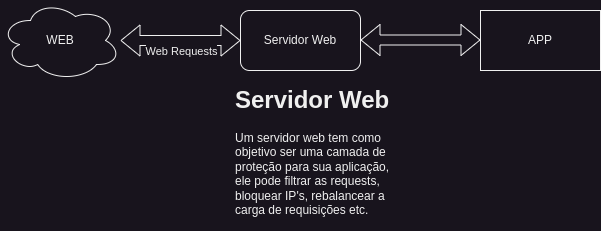

The diagram above was exported from draw.io. Its source (the exported page's mxGraphModel, read from the mxfile embedded in the PNG):
<mxGraphModel dx="880" dy="531" grid="1" gridSize="10" guides="1" tooltips="1" connect="1" arrows="1" fold="1" page="1" pageScale="1" pageWidth="827" pageHeight="1169" math="0" shadow="0">
  <root>
    <mxCell id="0" />
    <mxCell id="1" parent="0" />
    <mxCell id="gUT0R-rPgReIwJh3_NBQ-2" value="APP" style="rounded=0;whiteSpace=wrap;html=1;" vertex="1" parent="1">
      <mxGeometry x="560" y="50" width="120" height="60" as="geometry" />
    </mxCell>
    <mxCell id="gUT0R-rPgReIwJh3_NBQ-3" value="WEB" style="ellipse;shape=cloud;whiteSpace=wrap;html=1;" vertex="1" parent="1">
      <mxGeometry x="80" y="40" width="120" height="80" as="geometry" />
    </mxCell>
    <mxCell id="gUT0R-rPgReIwJh3_NBQ-5" value="Servidor Web" style="rounded=1;whiteSpace=wrap;html=1;" vertex="1" parent="1">
      <mxGeometry x="320" y="50" width="120" height="60" as="geometry" />
    </mxCell>
    <mxCell id="gUT0R-rPgReIwJh3_NBQ-9" value="" style="shape=flexArrow;endArrow=classic;startArrow=classic;html=1;rounded=0;entryX=0;entryY=0.5;entryDx=0;entryDy=0;" edge="1" parent="1" source="gUT0R-rPgReIwJh3_NBQ-3" target="gUT0R-rPgReIwJh3_NBQ-5">
      <mxGeometry width="100" height="100" relative="1" as="geometry">
        <mxPoint x="260" y="270" as="sourcePoint" />
        <mxPoint x="360" y="170" as="targetPoint" />
      </mxGeometry>
    </mxCell>
    <mxCell id="gUT0R-rPgReIwJh3_NBQ-11" value="Web Requests" style="edgeLabel;html=1;align=center;verticalAlign=middle;resizable=0;points=[];" vertex="1" connectable="0" parent="gUT0R-rPgReIwJh3_NBQ-9">
      <mxGeometry x="0.0333" y="-1" relative="1" as="geometry">
        <mxPoint x="-2" y="9" as="offset" />
      </mxGeometry>
    </mxCell>
    <mxCell id="gUT0R-rPgReIwJh3_NBQ-10" value="" style="shape=flexArrow;endArrow=classic;startArrow=classic;html=1;rounded=0;entryX=0;entryY=0.5;entryDx=0;entryDy=0;" edge="1" parent="1">
      <mxGeometry width="100" height="100" relative="1" as="geometry">
        <mxPoint x="440" y="79.5" as="sourcePoint" />
        <mxPoint x="560" y="79.5" as="targetPoint" />
      </mxGeometry>
    </mxCell>
    <mxCell id="gUT0R-rPgReIwJh3_NBQ-12" value="&lt;h1&gt;Servidor Web&lt;/h1&gt;&lt;p&gt;Um servidor web tem como objetivo ser uma camada de proteção para sua aplicação, ele pode filtrar as requests, bloquear IP's, rebalancear a carga de requisições etc.&lt;/p&gt;" style="text;html=1;strokeColor=none;fillColor=none;spacing=5;spacingTop=-20;whiteSpace=wrap;overflow=hidden;rounded=0;" vertex="1" parent="1">
      <mxGeometry x="310" y="120" width="171" height="150" as="geometry" />
    </mxCell>
  </root>
</mxGraphModel>